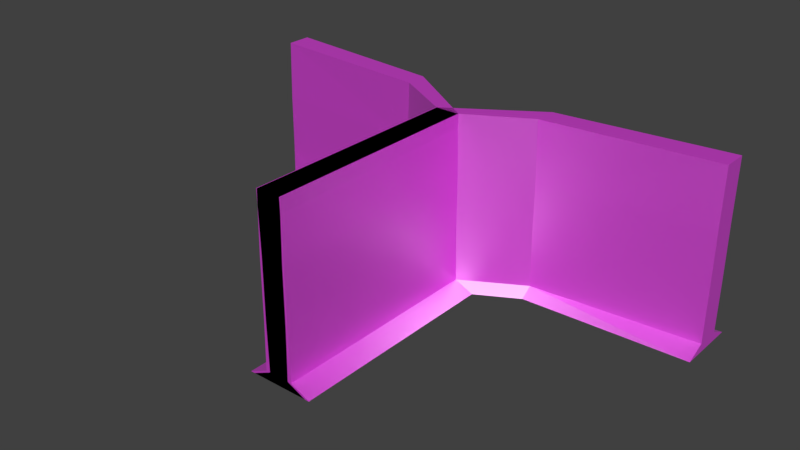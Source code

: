 # Source: Wall_corner_outer_double_001.blend  (saved by Blender 2.77.0; exported with 4.5.12 LTS)
import bpy
from mathutils import Matrix  # noqa: F401  (used for matrix-valued properties, if any)

bpy.ops.wm.read_factory_settings(use_empty=True)
scene = bpy.context.scene
scene.name = 'Scene'

# ---- collections
col_collection_1 = bpy.data.collections.new('Collection 1'); scene.collection.children.link(col_collection_1)

# ---- images (referenced by path relative to the original .blend; pixels are not part of the script)
import os
ASSET_DIR = os.environ.get("B2B_ASSET_DIR", "")  # directory of the original .blend (textures are referenced by path, not embedded)
HERE = os.path.dirname(os.path.abspath(__file__))  # packed textures are extracted next to this script under _unpacked/

def load_image(name, relpath, width, height, colorspace="sRGB"):
    """Load a texture the original file referenced (path relative to the .blend, or extracted next to this script)."""
    p = next((c for c in (os.path.join(HERE, relpath), os.path.join(ASSET_DIR, relpath)) if relpath and os.path.exists(c)), "")
    if p:
        img = bpy.data.images.load(p, check_existing=True)
        img.name = name
    else:  # same state as the original file: an image datablock whose file is absent (Cycles renders it pink)
        img = bpy.data.images.new(name, width, height)
        img.source = "FILE"
        img.filepath = "//" + (relpath or name)
    img.colorspace_settings.name = colorspace
    return img
img_texture_wall_png = load_image('texture_wall.png', 'texture_wall.png', 1024, 1024, 'sRGB')

# ---- materials (node trees are filled in below, after node groups)
mat_wall_co = bpy.data.materials.new('Wall_co')
mat_wall_co.alpha_threshold = 0.0
mat_wall_co.roughness = 0.5
mat_wall_co.line_color = (0.0, 0.0, 0.0, 1.0)

# ---- material node trees
mat_wall_co.use_nodes = True; mat_wall_co.node_tree.nodes.clear()
_N = mat_wall_co.node_tree.nodes; _L = mat_wall_co.node_tree.links
n0 = _N.new('ShaderNodeOutputMaterial'); n0.name = 'Material Output'; n0.location = (460, 300)
n1 = _N.new('ShaderNodeBsdfDiffuse'); n1.name = 'Diffuse BSDF'; n1.location = (10, 300)
n2 = _N.new('ShaderNodeTexImage'); n2.name = 'Image Texture'; n2.location = (-187, 334)
n2.width = 140
n2.image = img_texture_wall_png
n3 = _N.new('ShaderNodeMixShader'); n3.name = 'Mix Shader'; n3.location = (240, 297)
n4 = _N.new('ShaderNodeBsdfAnisotropic'); n4.name = 'Glossy BSDF'; n4.location = (9, 509)
n4.distribution = 'GGX'
n4.inputs[1].default_value = 0.4472
_L.new(n1.outputs[0], n3.inputs[2])
_L.new(n2.outputs[0], n1.inputs[0])
_L.new(n3.outputs[0], n0.inputs[0])
_L.new(n4.outputs[0], n3.inputs[1])
n0.is_active_output = True

# ---- world
world_world = bpy.data.worlds.new('World'); scene.world = world_world
world_world.color = (0.05088, 0.05088, 0.05088)
world_world.use_sun_shadow = False
world_world.sun_shadow_jitter_overblur = 0.0
world_world.cycles.sampling_method = 'MANUAL'

# ---- meshes
me_cube = bpy.data.meshes.new('Cube')
me_cube.from_pydata([(-8.252, 2.93, -0.697), (0.3489, -6.959, -0.6938), (-0.4845, -6.959, -0.6938), (-8.252, 2.097, -0.697), (-8.252, 3.009, 4.973), (0.4279, -6.959, 4.976), (-0.4055, -6.959, 4.976), (-8.252, 2.176, 4.973), (-8.252, 2.963, 0.9887), (-8.252, 2.963, 2.981), (0.3815, -6.959, 0.992), (0.3815, -6.959, 2.984), (-0.452, -6.959, 0.992), (-0.452, -6.959, 2.984), (-8.252, 2.129, 0.9887), (-8.252, 2.129, 2.981), (-8.252, 3.553, -0.999), (0.9908, -6.959, -0.9957), (-1.136, -6.959, -0.9957), (-8.252, 1.445, -0.999), (0.3489, 0.5129, -0.6938), (-0.4845, 0.5129, -0.6938), (0.4279, 0.5129, 4.976), (-0.4055, 0.5129, 4.976), (-0.452, 0.5129, 0.992), (-0.452, 0.5129, 2.984), (0.3815, 0.5129, 0.992), (0.3815, 0.5129, 2.984), (0.8537, 0.778, -0.9957), (-1.136, 0.5129, -0.9957), (-2.538, 1.707, -0.7072), (-2.459, 1.707, 4.962), (-2.505, 1.707, 0.9785), (-2.505, 1.707, 2.971), (-2.533, 1.319, -1.009), (-2.568, 2.455, -0.7072), (-2.489, 2.455, 4.962), (-2.536, 2.455, 0.9785), (-2.536, 2.455, 2.971), (-2.356, 2.981, -1.009)], [], [(30, 3, 19, 34), (22, 23, 6, 5), (27, 22, 5, 11), (11, 5, 6, 13), (33, 31, 7, 15), (8, 0, 3, 14), (4, 9, 15, 7), (9, 8, 14, 15), (30, 32, 14, 3), (32, 33, 15, 14), (1, 10, 12, 2), (10, 11, 13, 12), (20, 26, 10, 1), (26, 27, 11, 10), (28, 17, 18, 29), (1, 2, 18, 17), (3, 0, 16, 19), (20, 1, 17, 28), (35, 20, 28, 39), (39, 28, 29, 34), (37, 38, 27, 26), (35, 37, 26, 20), (12, 13, 25, 24), (2, 12, 24, 21), (13, 6, 23, 25), (38, 36, 22, 27), (36, 31, 23, 22), (2, 21, 29, 18), (4, 7, 31, 36), (9, 4, 36, 38), (0, 8, 37, 35), (8, 9, 38, 37), (16, 39, 34, 19), (16, 0, 35, 39), (24, 25, 33, 32), (21, 24, 32, 30), (25, 23, 31, 33), (21, 30, 34, 29)])
_uv = me_cube.uv_layers.new(name='UVMap')
_uv.uv.foreach_set('vector', [0.75, 2.152e-05, 1.0, 2.163e-05, 1.0, 0.04491, 0.75, 0.04491, 0.0, 0.0, 0.0, 0.0, 0.0, 0.0, 0.0, 0.0, 0.4471, 0.8805, 0.4457, 0.9993, 3.525e-05, 0.9939, 0.001492, 0.875, 0.0, 0.0, 0.0, 0.0, 0.0, 0.0, 0.0, 0.0, 0.7539, 0.9941, 0.7539, 0.875, 1.004, 0.875, 1.004, 0.9941, 0.0, 0.0, 0.0, 0.0, 0.0, 0.0, 0.0, 0.0, 0.0, 0.0, 0.0, 0.0, 0.0, 0.0, 0.0, 0.0, 0.0, 0.0, 0.0, 0.0, 0.0, 0.0, 0.0, 0.0, 0.7461, 0.168, 0.7461, 0.06644, 0.9961, 0.06644, 0.9961, 0.168, 0.75, 0.8785, 0.75, 0.168, 1.0, 0.168, 1.0, 0.8785, 0.0, 0.0, 0.0, 0.0, 0.0, 0.0, 0.0, 0.0, 0.0, 0.0, 0.0, 0.0, 0.0, 0.0, 0.0, 0.0, 0.4481, 0.07489, 0.447, 0.1757, 3.246e-05, 0.1712, 0.001057, 0.07034, 0.447, 0.1727, 0.447, 0.8739, 3.464e-05, 0.8739, 3.464e-05, 0.1727, 0.0, 0.0, 0.0, 0.0, 0.0, 0.0, 0.0, 0.0, 0.0, 0.0, 0.0, 0.0, 0.0, 0.0, 0.0, 0.0, 0.0, 0.0, 0.0, 0.0, 0.0, 0.0, 0.0, 0.0, 0.4294, 0.06621, 0.003712, 0.06261, 0.001119, 0.002998, 0.4284, 5.824e-05, 0.6873, 0.06602, 0.4294, 0.06621, 0.4284, 5.824e-05, 0.6852, 0.00279, 0.0, 0.0, 0.0, 0.0, 0.0, 0.0, 0.0, 0.0, 0.6567, 0.1719, 0.6567, 0.8731, 0.447, 0.8739, 0.447, 0.1727, 0.6577, 0.07284, 0.6567, 0.1737, 0.447, 0.1757, 0.4481, 0.07489, 3.529e-05, 0.8785, 3.529e-05, 0.168, 0.5, 0.168, 0.5, 0.8785, -0.003873, 0.168, -0.003873, 0.06644, 0.4961, 0.06644, 0.4961, 0.168, 0.003942, 0.9941, 0.003942, 0.875, 0.5039, 0.875, 0.5039, 0.9941, 0.6561, 0.8782, 0.6547, 0.997, 0.4457, 0.9993, 0.4471, 0.8805, 0.0, 0.0, 0.0, 0.0, 0.0, 0.0, 0.0, 0.0, 2.122e-05, 2.119e-05, 0.5, 2.141e-05, 0.5, 0.04491, 2.119e-05, 0.04491, 0.0, 0.0, 0.0, 0.0, 0.0, 0.0, 0.0, 0.0, 0.9984, 0.875, 1.0, 0.9939, 0.6547, 0.997, 0.6561, 0.8782, 0.9989, 0.07034, 1.0, 0.1712, 0.6567, 0.1737, 0.6577, 0.07284, 1.0, 0.1725, 1.0, 0.8737, 0.6567, 0.8731, 0.6567, 0.1719, 0.0, 0.0, 0.0, 0.0, 0.0, 0.0, 0.0, 0.0, 0.9921, 0.0005062, 0.9992, 0.06589, 0.6873, 0.06602, 0.6852, 0.00279, 0.5, 0.8785, 0.5, 0.168, 0.75, 0.168, 0.75, 0.8785, 0.4961, 0.168, 0.4961, 0.06644, 0.7461, 0.06644, 0.7461, 0.168, 0.5039, 0.9941, 0.5039, 0.875, 0.7539, 0.875, 0.7539, 0.9941, 0.5, 2.141e-05, 0.75, 2.152e-05, 0.75, 0.04491, 0.5, 0.04491])
me_cube.materials.append(mat_wall_co)
me_cube.use_remesh_preserve_volume = False
me_cube.use_remesh_preserve_attributes = False
me_cube.use_mirror_vertex_groups = False
me_cube.update()

# ---- objects
ob_cube = bpy.data.objects.new('Cube', me_cube)

# ---- transforms, parenting, visibility, modifiers, constraints
ob_cube.location = (0.0, 0.0, 1.0)
ob_cube.lock_rotations_4d = False
ob_cube.empty_display_type = 'ARROWS'
ob_cube.lineart.crease_threshold = 0.0
_m = ob_cube.modifiers.new('Mirror', 'MIRROR')

# ---- collection membership
col_collection_1.objects.link(ob_cube)

# ---- scene / render settings (as saved in the file)
scene.frame_start = 1; scene.frame_end = 250; scene.frame_set(1)
scene.render.engine = 'CYCLES'
scene.render.resolution_percentage = 50
scene.render.dither_intensity = 0.0
scene.cycles.use_denoising = False
scene.cycles.samples = 128
scene.cycles.sampling_pattern = 'TABULATED_SOBOL'
scene.cycles.light_sampling_threshold = 0.0
scene.cycles.use_adaptive_sampling = False
scene.cycles.use_light_tree = False
scene.cycles.blur_glossy = 0.0
scene.cycles.sample_clamp_indirect = 0.0
scene.view_settings.view_transform = 'Standard'
bpy.context.view_layer.update()

# ---- added for rendering (the .blend has no active camera and no usable light): camera, sun
cam_auto = bpy.data.cameras.new('AutoCamera')
cam_auto.lens = 50.0
cam_auto.sensor_width = 36.0
cam_auto.clip_end = 1000.0
ob_auto_camera = bpy.data.objects.new('AutoCamera', cam_auto)
scene.collection.objects.link(ob_auto_camera)
ob_auto_camera.location = (18.9319, -24.4216, 18.1289)
ob_auto_camera.rotation_euler = (1.09748, -7.21219e-08, 0.694738)
scene.camera = ob_auto_camera
light_auto_sun = bpy.data.lights.new('AutoSun', 'SUN')
light_auto_sun.energy = 3.0
light_auto_sun.angle = 0.0523599
ob_auto_sun = bpy.data.objects.new('AutoSun', light_auto_sun)
scene.collection.objects.link(ob_auto_sun)
ob_auto_sun.rotation_euler = (0.872665, 0.174533, 0.523599)
bpy.context.view_layer.update()

